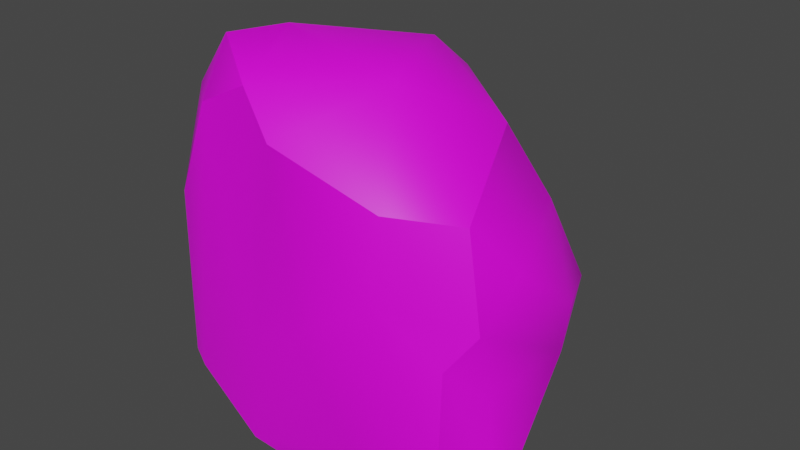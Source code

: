 # Source: StoneSingle.blend  (saved by Blender 2.90.8; exported with 4.5.12 LTS)
import bpy
from mathutils import Matrix  # noqa: F401  (used for matrix-valued properties, if any)

bpy.ops.wm.read_factory_settings(use_empty=True)
scene = bpy.context.scene
scene.name = 'Scene'

# ---- collections
col_collection = bpy.data.collections.new('Collection'); scene.collection.children.link(col_collection)

# ---- images (referenced by path relative to the original .blend; pixels are not part of the script)
import os
ASSET_DIR = os.environ.get("B2B_ASSET_DIR", "")  # directory of the original .blend (textures are referenced by path, not embedded)
HERE = os.path.dirname(os.path.abspath(__file__))  # packed textures are extracted next to this script under _unpacked/

def load_image(name, relpath, width, height, colorspace="sRGB"):
    """Load a texture the original file referenced (path relative to the .blend, or extracted next to this script)."""
    p = next((c for c in (os.path.join(HERE, relpath), os.path.join(ASSET_DIR, relpath)) if relpath and os.path.exists(c)), "")
    if p:
        img = bpy.data.images.load(p, check_existing=True)
        img.name = name
    else:  # same state as the original file: an image datablock whose file is absent (Cycles renders it pink)
        img = bpy.data.images.new(name, width, height)
        img.source = "FILE"
        img.filepath = "//" + (relpath or name)
    img.colorspace_settings.name = colorspace
    return img
img_stone_albedo_png = load_image('stone_albedo.png', 'stone_albedo.png', 1024, 1024, 'sRGB')

# ---- materials (node trees are filled in below, after node groups)
mat_stone = bpy.data.materials.new('Stone')
mat_stone.use_transparent_shadow = False

# ---- material node trees
mat_stone.use_nodes = True; mat_stone.node_tree.nodes.clear()
_N = mat_stone.node_tree.nodes; _L = mat_stone.node_tree.links
n0 = _N.new('ShaderNodeBsdfPrincipled'); n0.name = 'Principled BSDF'; n0.location = (10, 300)
n0.distribution = 'GGX'
n0.subsurface_method = 'BURLEY'
n0.inputs[3].default_value = 1.45
n0.inputs[27].default_value = (0.0, 0.0, 0.0, 1.0)
n0.inputs[28].default_value = 1.0
n1 = _N.new('ShaderNodeOutputMaterial'); n1.name = 'Material Output'; n1.location = (300, 300)
n2 = _N.new('ShaderNodeTexImage'); n2.name = 'Image Texture'; n2.location = (-280, 280)
n2.image = img_stone_albedo_png
_L.new(n0.outputs[0], n1.inputs[0])
_L.new(n2.outputs[0], n0.inputs[0])
n1.is_active_output = True

# ---- world
world_world = bpy.data.worlds.new('World'); scene.world = world_world
world_world.use_nodes = True; world_world.node_tree.nodes.clear()
_N = world_world.node_tree.nodes; _L = world_world.node_tree.links
n0 = _N.new('ShaderNodeOutputWorld'); n0.name = 'World Output'; n0.location = (300, 300)
n1 = _N.new('ShaderNodeBackground'); n1.name = 'Background'; n1.location = (10, 300)
n1.inputs[0].default_value = (0.05088, 0.05088, 0.05088, 1.0)
_L.new(n1.outputs[0], n0.inputs[0])
n0.is_active_output = True
world_world.color = (0.05088, 0.05088, 0.05088)
world_world.use_sun_shadow = False
world_world.sun_shadow_jitter_overblur = 0.0

# ---- meshes
me_stone = bpy.data.meshes.new('stone')
me_stone.from_pydata([(-0.06148, -0.0001296, 0.02621), (-0.05575, -0.02065, 0.06824), (-0.03808, 0.01764, 0.06518), (-0.03788, 0.0393, -0.03798), (-0.06765, 0.01705, -0.03218), (-0.04913, 0.04219, -0.01586), (-0.00986, -0.03335, -0.07553), (-0.02939, -0.0228, -0.07791), (0.008002, 0.006861, -0.06243), (0.05485, 0.03604, -0.0396), (0.0517, 0.04596, -0.00897), (0.07126, 0.02452, -0.001158), (-0.0002074, -0.05559, 0.0555), (0.01147, -0.05757, -0.01101), (0.04102, -0.05602, 0.01392), (0.00859, 0.01862, 0.07528), (-0.02674, 0.04518, 0.06102), (-0.02292, -0.02107, 0.08279), (-0.05985, -0.04304, 0.01674), (-0.07177, -0.01685, 0.01683), (-0.05618, -0.04052, -0.02131), (-0.03411, 0.03553, -0.05473), (-0.05386, -0.01109, -0.05407), (0.03362, -0.05582, -0.05098), (0.07798, -0.02079, -0.05227), (0.07797, 0.0028, -0.01925), (0.04448, 0.01321, 0.05317), (0.02928, -0.02821, 0.0756), (0.06497, -0.03504, 0.03895), (0.0721, -0.03747, 0.003629), (0.07667, -0.02434, 0.02244), (0.06247, 0.01497, 0.02971), (0.05568, 0.02963, 0.01103), (0.0225, 0.04533, 0.02938), (-0.0002765, 0.05058, 0.05426), (-0.04345, 0.03462, 0.02391), (-0.03998, -0.03163, -0.0763), (-0.05263, -0.04961, -0.04649), (-0.01572, -0.05571, -0.06732), (-0.0669, 0.01082, -0.000242), (-0.05178, 0.001106, -0.03349), (-0.06065, -0.02001, -0.02244), (-0.07472, -0.005315, 0.002713), (-0.02961, 0.05346, 0.02869), (-0.03255, 0.04691, 0.04831), (0.006663, 0.06909, 0.01427), (-0.01371, 0.05004, -0.04388), (-0.01192, 0.07082, -0.004839), (0.0632, -0.04635, -0.04978), (0.03771, -0.01271, -0.06169), (0.01919, -0.04831, -0.07325), (0.04278, -0.05157, 0.04225), (0.02246, 0.04478, 0.005989), (0.03443, 0.0397, -0.05092), (-0.01675, -0.04924, 0.0696), (-0.0111, 0.04188, -0.06246), (0.004399, 0.05041, -0.05722), (0.0003975, 0.07346, -0.01434), (-0.03616, -0.05047, 0.05973), (-0.04377, -0.05391, -0.04809), (-0.05022, -0.03834, 0.06029), (0.03179, 0.06203, 0.0006568), (0.01108, 0.06365, 0.003025), (-0.01212, -0.05746, -0.02341), (0.03953, 0.04812, 0.003396), (-0.06874, 0.001625, -0.01977), (-0.04783, 0.01478, -0.04297), (-0.05786, 0.01404, -0.04359), (0.07217, -0.03082, -0.02249), (0.03297, -0.05022, -0.06689), (0.05493, -0.04732, -0.06207), (0.009108, -0.05106, -0.07439), (0.06224, -0.04353, -0.01088), (0.07498, -0.03139, -0.05386), (-0.03577, -0.03813, 0.08094), (0.07815, 0.006386, -0.001823), (-0.04205, 0.02242, 0.03181), (-0.03826, 0.05939, 0.00528)], [], [(0, 1, 2), (3, 4, 5), (6, 7, 8), (9, 10, 11), (12, 13, 14), (15, 16, 17), (18, 19, 20), (21, 7, 22), (14, 13, 23), (24, 9, 25), (26, 27, 28), (29, 30, 28), (28, 31, 26), (26, 32, 33), (15, 34, 16), (4, 35, 5), (36, 37, 22), (38, 36, 6), (39, 35, 4), (40, 41, 42), (43, 44, 45), (46, 5, 47), (23, 48, 14), (49, 50, 8), (27, 51, 28), (51, 29, 28), (44, 34, 45), (33, 52, 45), (12, 51, 27), (17, 27, 15), (53, 9, 24), (9, 53, 10), (19, 18, 1), (17, 54, 27), (7, 55, 8), (56, 46, 57), (58, 18, 59), (60, 1, 18), (52, 61, 62), (61, 53, 57), (58, 59, 63), (59, 36, 38), (52, 64, 61), (33, 32, 52), (65, 40, 42), (3, 66, 67), (24, 25, 68), (22, 41, 40), (21, 22, 66), (26, 15, 27), (26, 34, 15), (69, 70, 23), (71, 23, 38), (34, 33, 45), (34, 26, 33), (18, 20, 37), (22, 37, 41), (47, 43, 45), (57, 62, 61), (14, 48, 72), (68, 73, 24), (2, 1, 17), (1, 60, 74), (46, 3, 5), (21, 55, 7), (31, 28, 30), (29, 75, 30), (74, 58, 54), (63, 54, 58), (66, 3, 21), (21, 3, 46), (30, 75, 31), (25, 9, 11), (74, 17, 1), (17, 74, 54), (22, 7, 36), (7, 6, 36), (31, 75, 11), (26, 31, 32), (44, 43, 35), (16, 2, 17), (59, 38, 63), (13, 38, 23), (64, 11, 10), (32, 31, 11), (0, 2, 76), (76, 2, 44), (29, 51, 14), (12, 14, 51), (55, 56, 8), (53, 56, 57), (19, 42, 41), (0, 35, 39), (54, 12, 27), (56, 53, 8), (8, 53, 24), (76, 44, 35), (0, 76, 35), (70, 49, 24), (8, 24, 49), (1, 0, 19), (42, 19, 0), (63, 13, 12), (63, 38, 13), (64, 10, 61), (10, 53, 61), (65, 42, 4), (4, 3, 67), (70, 24, 73), (72, 48, 73), (37, 59, 18), (37, 36, 59), (45, 62, 57), (45, 52, 62), (23, 70, 48), (70, 73, 48), (58, 60, 18), (58, 74, 60), (77, 5, 35), (5, 77, 47), (14, 72, 29), (68, 25, 29), (71, 38, 6), (71, 6, 8), (43, 77, 35), (43, 47, 77), (67, 66, 40), (66, 22, 40), (12, 54, 63), (49, 70, 69), (44, 2, 16), (16, 34, 44), (20, 19, 41), (37, 20, 41), (69, 23, 50), (69, 50, 49), (29, 25, 75), (25, 11, 75), (47, 45, 57), (57, 46, 47), (67, 65, 4), (67, 40, 65), (71, 50, 23), (71, 8, 50), (29, 72, 68), (72, 73, 68), (4, 42, 39), (42, 0, 39), (32, 11, 64), (52, 32, 64), (55, 46, 56), (55, 21, 46)])
me_stone.polygons.foreach_set('use_smooth', [True] * 152)
_k = set([(1, 2), (1, 19), (1, 74), (2, 16), (3, 21), (3, 66), (3, 67), (4, 5), (4, 42), (4, 67), (5, 77), (6, 7), (6, 71), (7, 36), (7, 55), (9, 10), (9, 24), (9, 53), (10, 61), (12, 51), (12, 54), (16, 34), (16, 44), (18, 19), (18, 37), (18, 58), (19, 42), (21, 55), (24, 73), (26, 28), (26, 34), (28, 29), (28, 51), (29, 72), (32, 52), (32, 64), (34, 45), (36, 37), (37, 59), (38, 59), (38, 71), (40, 42), (40, 66), (40, 67), (43, 44), (43, 77), (45, 57), (47, 57), (47, 77), (48, 70), (48, 72), (50, 69), (50, 71), (52, 62), (53, 56), (54, 58), (54, 74), (55, 56), (56, 57), (57, 61), (57, 62), (61, 64), (69, 70), (70, 73)])
me_stone.attributes.new('sharp_edge', 'BOOLEAN', 'EDGE').data.foreach_set('value', [ (min(e.vertices), max(e.vertices)) in _k for e in me_stone.edges])
_uv = me_stone.uv_layers.new(name='UVMap')
_uv.uv.foreach_set('vector', [0.2319, 0.799, 0.3669, 0.7459, 0.361, 0.876, 0.8145, 0.4434, 0.7346, 0.5244, 0.7426, 0.4175, 0.5048, 0.9555, 0.4389, 0.9369, 0.5372, 0.8185, 0.2755, 0.4032, 0.3341, 0.4923, 0.2536, 0.5311, 0.1297, 0.3797, 0.2344, 0.1968, 0.2945, 0.3021, 0.5698, 0.2441, 0.4312, 0.238, 0.5774, 0.0724, 0.6341, 0.6713, 0.5504, 0.6696, 0.6517, 0.5539, 0.4344, 0.3803, 0.6349, 0.3439, 0.5805, 0.4365, 0.2945, 0.3021, 0.2344, 0.1968, 0.3426, 0.1034, 0.0661, 0.4098, 0.2755, 0.4032, 0.1651, 0.4922, 0.6813, 0.3179, 0.7251, 0.1723, 0.8467, 0.2474, 0.0669, 0.6061, 0.1173, 0.6517, 0.1107, 0.7187, 0.1107, 0.7187, 0.259, 0.6418, 0.2922, 0.7244, 0.2922, 0.7244, 0.2961, 0.5704, 0.3951, 0.6252, 0.5698, 0.2441, 0.4875, 0.3124, 0.4312, 0.238, 0.0494, 0.8439, 0.2296, 0.9197, 0.1054, 0.9369, 0.6612, 0.3674, 0.6975, 0.4817, 0.5805, 0.4365, 0.851, 0.1471, 0.9185, 0.059, 0.9267, 0.1512, 0.1459, 0.8245, 0.2296, 0.9197, 0.0494, 0.8439, 0.5282, 0.4863, 0.5873, 0.543, 0.5231, 0.6246, 0.858, 0.8151, 0.8853, 0.7572, 0.9234, 0.9256, 0.881, 0.3936, 0.7426, 0.4175, 0.803, 0.2826, 0.3426, 0.1034, 0.4312, 0.1389, 0.2945, 0.3021, 0.6379, 0.8592, 0.6014, 0.982, 0.5372, 0.8185, 0.7251, 0.1723, 0.8275, 0.1558, 0.8467, 0.2474, 0.2708, 0.3872, 0.4031, 0.3054, 0.3453, 0.4015, 0.8853, 0.7572, 0.9766, 0.8005, 0.9234, 0.9256, 0.3951, 0.6252, 0.3744, 0.5512, 0.4727, 0.5596, 0.7243, 0.0461, 0.8275, 0.1558, 0.7251, 0.1723, 0.5774, 0.0724, 0.7251, 0.1723, 0.5698, 0.2441, 0.5986, 0.6995, 0.6683, 0.6909, 0.7671, 0.8541, 0.8166, 0.5511, 0.8524, 0.6138, 0.7197, 0.569, 0.9804, 0.7156, 0.8947, 0.7034, 0.9809, 0.5497, 0.5774, 0.0724, 0.6623, 0.0203, 0.7251, 0.1723, 0.4389, 0.9369, 0.4569, 0.7262, 0.5372, 0.8185, 0.9492, 0.3865, 0.881, 0.3936, 0.8506, 0.274, 0.0222, 0.3532, 0.002, 0.2013, 0.1144, 0.0282, 0.9216, 0.5671, 0.9809, 0.5497, 0.8947, 0.7034, 0.0619, 0.7032, 0.0032, 0.6813, 0.051, 0.6357, 0.6829, 0.6438, 0.8524, 0.6138, 0.7253, 0.7473, 0.0222, 0.3532, 0.1144, 0.0282, 0.1789, 0.1349, 0.8125, 0.0532, 0.9185, 0.059, 0.851, 0.1471, 0.0619, 0.7032, 0.0133, 0.7302, 0.0032, 0.6813, 0.3951, 0.6252, 0.2961, 0.5704, 0.3744, 0.5512, 0.0425, 0.9128, 0.0149, 0.9746, 0.0274, 0.8379, 0.4355, 0.4956, 0.3666, 0.4545, 0.3678, 0.4225, 0.0661, 0.4098, 0.1651, 0.4922, 0.0659, 0.5164, 0.5805, 0.4365, 0.5873, 0.543, 0.5282, 0.4863, 0.4344, 0.3803, 0.5805, 0.4365, 0.4915, 0.4449, 0.6813, 0.3179, 0.5698, 0.2441, 0.7251, 0.1723, 0.6813, 0.3179, 0.4875, 0.3124, 0.5698, 0.2441, 0.3599, 0.0559, 0.4198, 0.0938, 0.3426, 0.1034, 0.298, 0.0081, 0.3426, 0.1034, 0.2162, 0.002, 0.4561, 0.7073, 0.3951, 0.6252, 0.4727, 0.5596, 0.4561, 0.7073, 0.2922, 0.7244, 0.3951, 0.6252, 0.6341, 0.6713, 0.6517, 0.5539, 0.6975, 0.4817, 0.5805, 0.4365, 0.6975, 0.4817, 0.5873, 0.543, 0.8432, 0.9415, 0.858, 0.8151, 0.9234, 0.9256, 0.0366, 0.5759, 0.051, 0.6357, 0.0032, 0.6813, 0.2945, 0.3021, 0.4312, 0.1389, 0.3877, 0.2521, 0.0659, 0.5164, 0.0356, 0.416, 0.0661, 0.4098, 0.4628, 0.1424, 0.5034, 0.0065, 0.5774, 0.0724, 0.9809, 0.5497, 0.9216, 0.5671, 0.9116, 0.4891, 0.881, 0.3936, 0.8145, 0.4434, 0.7426, 0.4175, 0.4344, 0.3803, 0.4207, 0.3252, 0.6349, 0.3439, 0.259, 0.6418, 0.1107, 0.7187, 0.1173, 0.6517, 0.0669, 0.6061, 0.1901, 0.5442, 0.1173, 0.6517, 0.9116, 0.4891, 0.8661, 0.5511, 0.8415, 0.4963, 0.1789, 0.1349, 0.0687, 0.4032, 0.0222, 0.3532, 0.4915, 0.4449, 0.411, 0.4316, 0.4344, 0.3803, 0.8584, 0.4738, 0.8145, 0.4434, 0.881, 0.3936, 0.1173, 0.6517, 0.1901, 0.5442, 0.259, 0.6418, 0.1651, 0.4922, 0.2755, 0.4032, 0.2536, 0.5311, 0.585, 0.002, 0.5774, 0.0724, 0.5034, 0.0065, 0.5774, 0.0724, 0.585, 0.002, 0.6623, 0.0203, 0.5805, 0.4365, 0.6349, 0.3439, 0.6612, 0.3674, 0.9497, 0.085, 0.9267, 0.1512, 0.9185, 0.059, 0.259, 0.6418, 0.1901, 0.5442, 0.2536, 0.5311, 0.2922, 0.7244, 0.259, 0.6418, 0.2961, 0.5704, 0.3068, 0.9661, 0.2497, 0.9901, 0.2296, 0.9197, 0.4312, 0.238, 0.4628, 0.1424, 0.5774, 0.0724, 0.1144, 0.0282, 0.2162, 0.002, 0.1789, 0.1349, 0.2344, 0.1968, 0.2162, 0.002, 0.3426, 0.1034, 0.364, 0.5338, 0.2536, 0.5311, 0.3341, 0.4923, 0.2961, 0.5704, 0.259, 0.6418, 0.2536, 0.5311, 0.2319, 0.799, 0.361, 0.876, 0.258, 0.8872, 0.258, 0.8872, 0.361, 0.876, 0.3068, 0.9661, 0.4031, 0.3054, 0.2708, 0.3872, 0.2945, 0.3021, 0.1297, 0.3797, 0.2945, 0.3021, 0.2708, 0.3872, 0.4569, 0.7262, 0.4995, 0.689, 0.5372, 0.8185, 0.8524, 0.6138, 0.87, 0.7115, 0.7253, 0.7473, 0.5504, 0.6696, 0.5231, 0.6246, 0.5873, 0.543, 0.2319, 0.799, 0.2296, 0.9197, 0.1459, 0.8245, 0.6623, 0.0203, 0.7243, 0.0461, 0.7251, 0.1723, 0.4995, 0.689, 0.5986, 0.6995, 0.5372, 0.8185, 0.5372, 0.8185, 0.5986, 0.6995, 0.7671, 0.8541, 0.258, 0.8872, 0.3068, 0.9661, 0.2296, 0.9197, 0.2319, 0.799, 0.258, 0.8872, 0.2296, 0.9197, 0.7122, 0.9516, 0.6379, 0.8592, 0.7671, 0.8541, 0.5372, 0.8185, 0.7671, 0.8541, 0.6379, 0.8592, 0.3669, 0.7459, 0.2319, 0.799, 0.2007, 0.7397, 0.153, 0.769, 0.2007, 0.7397, 0.2319, 0.799, 0.1789, 0.1349, 0.2344, 0.1968, 0.1297, 0.3797, 0.1789, 0.1349, 0.2162, 0.002, 0.2344, 0.1968, 0.364, 0.5338, 0.3341, 0.4923, 0.4127, 0.5143, 0.7197, 0.569, 0.8524, 0.6138, 0.6829, 0.6438, 0.0425, 0.9128, 0.0274, 0.8379, 0.0844, 0.9583, 0.7346, 0.5244, 0.8145, 0.4434, 0.7802, 0.534, 0.7122, 0.9516, 0.7671, 0.8541, 0.7648, 0.888, 0.0472, 0.5691, 0.0059, 0.4477, 0.0356, 0.416, 0.0885, 0.0233, 0.1144, 0.0282, 0.002, 0.2013, 0.8174, 0.0225, 0.9185, 0.059, 0.8125, 0.0532, 0.4727, 0.5596, 0.4421, 0.5275, 0.4697, 0.4664, 0.4727, 0.5596, 0.3744, 0.5512, 0.4421, 0.5275, 0.3426, 0.1034, 0.4198, 0.0938, 0.4312, 0.1389, 0.002, 0.4123, 0.0356, 0.416, 0.0059, 0.4477, 0.8661, 0.5511, 0.9216, 0.5671, 0.8947, 0.7034, 0.8661, 0.5511, 0.9116, 0.4891, 0.9216, 0.5671, 0.1714, 0.9971, 0.1054, 0.9369, 0.2296, 0.9197, 0.7426, 0.4175, 0.7226, 0.3298, 0.803, 0.2826, 0.2945, 0.3021, 0.3877, 0.2521, 0.4031, 0.3054, 0.0659, 0.5164, 0.1651, 0.4922, 0.0669, 0.6061, 0.8862, 0.2216, 0.851, 0.1471, 0.9267, 0.1512, 0.5732, 0.9963, 0.5048, 0.9555, 0.5372, 0.8185, 0.2497, 0.9901, 0.1714, 0.9971, 0.2296, 0.9197, 0.858, 0.8151, 0.8432, 0.9415, 0.7951, 0.862, 0.3678, 0.4225, 0.3666, 0.4545, 0.3187, 0.4387, 0.4915, 0.4449, 0.5805, 0.4365, 0.5282, 0.4863, 0.1297, 0.3797, 0.0687, 0.4032, 0.1789, 0.1349, 0.6379, 0.8592, 0.7122, 0.9516, 0.6471, 0.9754, 0.3068, 0.9661, 0.361, 0.876, 0.3498, 0.9679, 0.9223, 0.7351, 0.9766, 0.8005, 0.8853, 0.7572, 0.6517, 0.5539, 0.5504, 0.6696, 0.5873, 0.543, 0.6975, 0.4817, 0.6517, 0.5539, 0.5873, 0.543, 0.3599, 0.0559, 0.3426, 0.1034, 0.3272, 0.0223, 0.6471, 0.9754, 0.6014, 0.982, 0.6379, 0.8592, 0.0669, 0.6061, 0.1651, 0.4922, 0.1901, 0.5442, 0.1651, 0.4922, 0.2536, 0.5311, 0.1901, 0.5442, 0.8432, 0.9415, 0.9234, 0.9256, 0.8573, 0.987, 0.8506, 0.274, 0.881, 0.3936, 0.803, 0.2826, 0.0629, 1.002, 0.0425, 0.9128, 0.0844, 0.9583, 0.0629, 1.002, 0.0149, 0.9746, 0.0425, 0.9128, 0.298, 0.0081, 0.3272, 0.0223, 0.3426, 0.1034, 0.5732, 0.9963, 0.5372, 0.8185, 0.6014, 0.982, 0.0669, 0.6061, 0.0472, 0.5691, 0.0659, 0.5164, 0.0472, 0.5691, 0.0356, 0.416, 0.0659, 0.5164, 0.0494, 0.8439, 0.153, 0.769, 0.1459, 0.8245, 0.153, 0.769, 0.2319, 0.799, 0.1459, 0.8245, 0.2961, 0.5704, 0.2536, 0.5311, 0.364, 0.5338, 0.0619, 0.7032, 0.0184, 0.8114, 0.0133, 0.7302, 0.9258, 0.4374, 0.881, 0.3936, 0.9492, 0.3865, 0.9258, 0.4374, 0.8584, 0.4738, 0.881, 0.3936])
me_stone.materials.append(mat_stone)
me_stone.use_remesh_fix_poles = True
me_stone.use_remesh_preserve_attributes = False
me_stone.use_mirror_vertex_groups = False
me_stone.update()
me_stone.normals_split_custom_set([tuple(v) for v in zip(*[iter([-0.8362, 0.4276, 0.3434, -0.858, 0.4058, 0.3151, -0.8714, 0.4179, 0.2571, -0.4957, 0.7878, -0.3656, -0.5708, 0.6249, -0.5326, -0.5248, 0.759, -0.3854, 0.2373, 0.204, -0.9498, 0.2448, 0.188, -0.9512, 0.2325, 0.1795, -0.9559, 0.8294, 0.5143, -0.2183, 0.6914, 0.6741, 0.2597, 0.8199, 0.5542, 0.1435, -0.1636, -0.984, 0.07092, 0.01867, -0.9998, 0.0008124, 0.2922, -0.9546, 0.05879, 0.239, 0.3719, 0.897, -0.08651, 0.422, 0.9025, -0.08645, 0.007312, 0.9962, -0.9169, -0.3825, -0.1139, -0.9, -0.398, -0.1777, -0.9752, -0.1889, -0.1157, -0.6654, 0.3621, -0.6528, -0.5272, 0.3625, -0.7685, -0.8807, 0.1718, -0.4413, 0.2922, -0.9546, 0.05879, 0.01867, -0.9998, 0.0008124, 0.1601, -0.9745, -0.1574, 0.9971, -0.0755, 0.002232, 0.8294, 0.5143, -0.2183, 0.977, 0.1765, -0.1193, 0.6044, 0.2827, 0.7449, 0.4303, -0.2605, 0.8643, 0.668, -0.2572, 0.6983, 0.93, -0.3642, -0.04999, 0.9442, -0.14, 0.2983, 0.8406, -0.07353, 0.5367, 0.8406, -0.07353, 0.5367, 0.7247, 0.4811, 0.4933, 0.6705, 0.5367, 0.5123, 0.6705, 0.5367, 0.5123, 0.5473, 0.7445, 0.3823, 0.6267, 0.7296, 0.2737, 0.239, 0.3719, 0.897, 0.2394, 0.5791, 0.7793, -0.08651, 0.422, 0.9025, -0.8339, 0.5281, 0.1605, -0.8544, 0.4011, 0.3302, -0.8721, 0.4426, 0.2088, -0.7154, 0.2304, -0.6596, -0.9572, -0.1238, -0.2617, -0.8807, 0.1718, -0.4413, -0.2363, -0.4598, -0.856, -0.2115, -0.4853, -0.8484, -0.07528, -0.3032, -0.9499, -0.8319, 0.513, 0.2114, -0.8544, 0.4011, 0.3302, -0.8339, 0.5281, 0.1605, -0.9513, 0.2519, -0.1775, -0.9559, -0.06631, -0.2861, -0.8908, -0.343, -0.2981, -0.2803, 0.9149, 0.2906, -0.1954, 0.9385, 0.2846, -0.208, 0.929, 0.3059, -0.4031, 0.8193, -0.4078, -0.5248, 0.759, -0.3854, -0.4812, 0.7835, -0.393, 0.1601, -0.9745, -0.1574, 0.3476, -0.9359, -0.0569, 0.2922, -0.9546, 0.05879, 0.2522, 0.2686, -0.9297, 0.2034, 0.1658, -0.965, 0.2325, 0.1795, -0.9559, 0.4303, -0.2605, 0.8643, 0.424, -0.6522, 0.6284, 0.668, -0.2572, 0.6983, 0.3499, -0.9255, 0.145, 0.5434, -0.8363, 0.07229, 0.6048, -0.7768, 0.1755, -0.1954, 0.9385, 0.2846, -0.1696, 0.9216, 0.3491, -0.208, 0.929, 0.3059, 0.6267, 0.7296, 0.2737, 0.6718, 0.7407, -0.005858, 0.7679, 0.6295, 0.1185, 0.2565, -0.7361, 0.6263, 0.424, -0.6522, 0.6284, 0.4303, -0.2605, 0.8643, -0.08645, 0.007312, 0.9962, 0.4303, -0.2605, 0.8643, 0.239, 0.3719, 0.897, 0.3042, 0.2163, -0.9277, 0.4999, 0.3774, -0.7795, 0.2938, 0.178, -0.9391, 0.3103, 0.9132, -0.2642, 0.4026, 0.8496, -0.3408, 0.4537, 0.8349, -0.3116, -0.8821, -0.4022, 0.2452, -0.8468, -0.4734, 0.2426, -0.8291, -0.4256, 0.3626, -0.08645, 0.007312, 0.9962, 0.1986, -0.5206, 0.8304, 0.4303, -0.2605, 0.8643, 0.2448, 0.188, -0.9512, 0.2585, 0.14, -0.9558, 0.2325, 0.1795, -0.9559, -0.3422, 0.829, -0.4424, -0.4031, 0.8193, -0.4078, -0.4497, 0.792, -0.4129, -0.07942, -0.9938, 0.07765, -0.3937, -0.9175, 0.05631, -0.2401, -0.9706, 0.01806, -0.7489, -0.5701, 0.3379, -0.8291, -0.4256, 0.3626, -0.8468, -0.4734, 0.2426, 0.09928, 0.2865, 0.9529, 0.1235, 0.4066, 0.9052, 0.1335, 0.7371, 0.6625, 0.4735, 0.8168, -0.3295, 0.4026, 0.8496, -0.3408, 0.434, 0.8263, -0.359, -0.07942, -0.9938, 0.07765, -0.2401, -0.9706, 0.01806, -0.06248, -0.998, 0.004168, -0.4411, -0.6743, -0.5922, -0.2115, -0.4853, -0.8484, -0.2363, -0.4598, -0.856, 0.09928, 0.2865, 0.9529, 0.07237, 0.3542, 0.9324, 0.1235, 0.4066, 0.9052, 0.6267, 0.7296, 0.2737, 0.5473, 0.7445, 0.3823, 0.6718, 0.7407, -0.005858, -0.6949, -0.5874, -0.4148, -0.4536, -0.7137, -0.5338, -0.6766, -0.6334, -0.3754, 0.04732, 0.1807, -0.9824, 0.07086, -0.1301, -0.989, 0.08096, -0.301, -0.9502, 0.9971, -0.0755, 0.002232, 0.977, 0.1765, -0.1193, 0.9196, -0.3917, 0.03039, -0.8807, 0.1718, -0.4413, -0.9559, -0.06631, -0.2861, -0.9513, 0.2519, -0.1775, -0.6654, 0.3621, -0.6528, -0.8807, 0.1718, -0.4413, -0.8978, 0.3427, -0.2768, 0.6044, 0.2827, 0.7449, 0.239, 0.3719, 0.897, 0.4303, -0.2605, 0.8643, 0.6044, 0.2827, 0.7449, 0.2394, 0.5791, 0.7793, 0.239, 0.3719, 0.897, 0.09298, -0.9377, -0.3348, 0.2754, -0.9418, -0.1929, 0.1601, -0.9745, -0.1574, 0.1461, -0.9283, -0.3419, 0.1601, -0.9745, -0.1574, -0.006225, -0.9957, -0.09271, 0.6021, 0.6873, 0.4064, 0.6267, 0.7296, 0.2737, 0.7679, 0.6295, 0.1185, 0.6021, 0.6873, 0.4064, 0.6705, 0.5367, 0.5123, 0.6267, 0.7296, 0.2737, -0.9169, -0.3825, -0.1139, -0.9752, -0.1889, -0.1157, -0.9572, -0.1238, -0.2617, -0.8807, 0.1718, -0.4413, -0.9572, -0.1238, -0.2617, -0.9559, -0.06631, -0.2861, -0.1847, 0.947, 0.2627, -0.2803, 0.9149, 0.2906, -0.208, 0.929, 0.3059, 0.1195, 0.8941, 0.4316, 0.1335, 0.7371, 0.6625, 0.1235, 0.4066, 0.9052, 0.2922, -0.9546, 0.05879, 0.3476, -0.9359, -0.0569, 0.5484, -0.8348, 0.04867, 0.9196, -0.3917, 0.03039, 0.8748, -0.4845, -0.0017, 0.9971, -0.0755, 0.002232, -0.3527, 0.2696, 0.896, -0.3914, 0.2332, 0.8902, -0.08645, 0.007312, 0.9962, -0.8291, -0.4256, 0.3626, -0.7489, -0.5701, 0.3379, -0.502, -0.7085, 0.496, -0.4031, 0.8193, -0.4078, -0.4957, 0.7878, -0.3656, -0.5248, 0.759, -0.3854, -0.6654, 0.3621, -0.6528, -0.3794, 0.3151, -0.8699, -0.5272, 0.3625, -0.7685, 0.7247, 0.4811, 0.4933, 0.8406, -0.07353, 0.5367, 0.9442, -0.14, 0.2983, 0.93, -0.3642, -0.04999, 0.9784, 0.1744, 0.1113, 0.9442, -0.14, 0.2983, -0.502, -0.7085, 0.496, -0.488, -0.7814, 0.389, -0.1986, -0.8455, 0.4957, -0.06248, -0.998, 0.004168, -0.119, -0.9895, 0.08152, -0.07942, -0.9938, 0.07765, -0.8978, 0.3427, -0.2768, -0.8658, 0.4096, -0.2876, -0.6654, 0.3621, -0.6528, -0.4179, 0.8418, -0.3418, -0.4957, 0.7878, -0.3656, -0.4031, 0.8193, -0.4078, 0.9442, -0.14, 0.2983, 0.9784, 0.1744, 0.1113, 0.7247, 0.4811, 0.4933, 0.977, 0.1765, -0.1193, 0.8294, 0.5143, -0.2183, 0.8199, 0.5542, 0.1435, -0.04313, -0.07551, 0.9962, -0.08645, 0.007312, 0.9962, -0.3914, 0.2332, 0.8902, -0.08645, 0.007312, 0.9962, -0.04313, -0.07551, 0.9962, 0.1986, -0.5206, 0.8304, -0.8807, 0.1718, -0.4413, -0.5272, 0.3625, -0.7685, -0.7154, 0.2304, -0.6596, 0.01423, -0.1959, -0.9805, -0.07528, -0.3032, -0.9499, -0.2115, -0.4853, -0.8484, 0.7247, 0.4811, 0.4933, 0.9784, 0.1744, 0.1113, 0.8199, 0.5542, 0.1435, 0.6705, 0.5367, 0.5123, 0.7247, 0.4811, 0.4933, 0.5473, 0.7445, 0.3823, -0.8927, 0.3776, 0.2459, -0.8106, 0.5341, 0.2403, -0.8544, 0.4011, 0.3302, -0.08651, 0.422, 0.9025, -0.3527, 0.2696, 0.896, -0.08645, 0.007312, 0.9962, -0.2401, -0.9706, 0.01806, -0.006225, -0.9957, -0.09271, -0.06248, -0.998, 0.004168, 0.01867, -0.9998, 0.0008124, -0.006225, -0.9957, -0.09271, 0.1601, -0.9745, -0.1574, 0.6339, 0.5678, 0.5251, 0.8199, 0.5542, 0.1435, 0.6914, 0.6741, 0.2597, 0.5473, 0.7445, 0.3823, 0.7247, 0.4811, 0.4933, 0.8199, 0.5542, 0.1435, -0.8362, 0.4276, 0.3434, -0.8714, 0.4179, 0.2571, -0.8289, 0.392, 0.399, -0.8289, 0.392, 0.399, -0.8714, 0.4179, 0.2571, -0.8927, 0.3776, 0.2459, 0.5434, -0.8363, 0.07229, 0.3499, -0.9255, 0.145, 0.2922, -0.9546, 0.05879, -0.1636, -0.984, 0.07092, 0.2922, -0.9546, 0.05879, 0.3499, -0.9255, 0.145, 0.2585, 0.14, -0.9558, 0.2497, 0.1354, -0.9588, 0.2325, 0.1795, -0.9559, 0.4026, 0.8496, -0.3408, 0.3816, 0.8286, -0.4097, 0.434, 0.8263, -0.359, -0.9, -0.398, -0.1777, -0.8908, -0.343, -0.2981, -0.9559, -0.06631, -0.2861, -0.8362, 0.4276, 0.3434, -0.8544, 0.4011, 0.3302, -0.8319, 0.513, 0.2114, 0.1986, -0.5206, 0.8304, 0.2565, -0.7361, 0.6263, 0.4303, -0.2605, 0.8643, 0.2497, 0.1354, -0.9588, 0.3042, 0.2163, -0.9277, 0.2325, 0.1795, -0.9559, 0.2325, 0.1795, -0.9559, 0.3042, 0.2163, -0.9277, 0.2938, 0.178, -0.9391, -0.8289, 0.392, 0.399, -0.8927, 0.3776, 0.2459, -0.8544, 0.4011, 0.3302, -0.8362, 0.4276, 0.3434, -0.8289, 0.392, 0.399, -0.8544, 0.4011, 0.3302, 0.2335, 0.1168, -0.9653, 0.2522, 0.2686, -0.9297, 0.2938, 0.178, -0.9391, 0.2325, 0.1795, -0.9559, 0.2938, 0.178, -0.9391, 0.2522, 0.2686, -0.9297, -0.858, 0.4058, 0.3151, -0.8362, 0.4276, 0.3434, -0.8691, 0.3265, 0.3716, -0.8559, 0.4121, 0.3123, -0.8691, 0.3265, 0.3716, -0.8362, 0.4276, 0.3434, -0.06248, -0.998, 0.004168, 0.01867, -0.9998, 0.0008124, -0.1636, -0.984, 0.07092, -0.06248, -0.998, 0.004168, -0.006225, -0.9957, -0.09271, 0.01867, -0.9998, 0.0008124, 0.6339, 0.5678, 0.5251, 0.6914, 0.6741, 0.2597, 0.6649, 0.4823, 0.5703, 0.4537, 0.8349, -0.3116, 0.4026, 0.8496, -0.3408, 0.4735, 0.8168, -0.3295, -0.6949, -0.5874, -0.4148, -0.6766, -0.6334, -0.3754, -0.7829, -0.3557, -0.5104, -0.5708, 0.6249, -0.5326, -0.4957, 0.7878, -0.3656, -0.5446, 0.5676, -0.6174, 0.2335, 0.1168, -0.9653, 0.2938, 0.178, -0.9391, 0.3497, 0.04192, -0.9359, 0.7451, -0.6622, -0.0794, 0.7497, -0.6382, -0.1752, 0.8748, -0.4845, -0.0017, -0.4301, -0.9017, 0.04452, -0.2401, -0.9706, 0.01806, -0.3937, -0.9175, 0.05631, -0.4359, -0.6768, -0.5932, -0.2115, -0.4853, -0.8484, -0.4411, -0.6743, -0.5922, 0.7679, 0.6295, 0.1185, 0.7917, 0.6107, 0.01621, 0.7197, 0.6924, -0.05171, 0.7679, 0.6295, 0.1185, 0.6718, 0.7407, -0.005858, 0.7917, 0.6107, 0.01621, 0.1601, -0.9745, -0.1574, 0.2754, -0.9418, -0.1929, 0.3476, -0.9359, -0.0569, 0.6649, -0.6322, -0.3978, 0.8748, -0.4845, -0.0017, 0.7497, -0.6382, -0.1752, -0.488, -0.7814, 0.389, -0.7489, -0.5701, 0.3379, -0.8468, -0.4734, 0.2426, -0.488, -0.7814, 0.389, -0.502, -0.7085, 0.496, -0.7489, -0.5701, 0.3379, -0.878, 0.3914, 0.2757, -0.8721, 0.4426, 0.2088, -0.8544, 0.4011, 0.3302, -0.5248, 0.759, -0.3854, -0.4879, 0.7828, -0.3862, -0.4812, 0.7835, -0.393, 0.2922, -0.9546, 0.05879, 0.5484, -0.8348, 0.04867, 0.5434, -0.8363, 0.07229, 0.9196, -0.3917, 0.03039, 0.977, 0.1765, -0.1193, 0.93, -0.3642, -0.04999, -0.2121, -0.2873, -0.9341, -0.2363, -0.4598, -0.856, -0.07528, -0.3032, -0.9499, 0.1289, 0.2029, -0.9707, 0.2373, 0.204, -0.9498, 0.2325, 0.1795, -0.9559, -0.8106, 0.5341, 0.2403, -0.878, 0.3914, 0.2757, -0.8544, 0.4011, 0.3302, -0.2803, 0.9149, 0.2906, -0.1847, 0.947, 0.2627, -0.2671, 0.9061, 0.3281, 0.08096, -0.301, -0.9502, 0.07086, -0.1301, -0.989, 0.0928, -0.585, -0.8057, -0.8978, 0.3427, -0.2768, -0.8807, 0.1718, -0.4413, -0.9513, 0.2519, -0.1775, -0.1636, -0.984, 0.07092, -0.119, -0.9895, 0.08152, -0.06248, -0.998, 0.004168, 0.2522, 0.2686, -0.9297, 0.2335, 0.1168, -0.9653, 0.3279, 0.08876, -0.9405, -0.8927, 0.3776, 0.2459, -0.8714, 0.4179, 0.2571, -0.8121, 0.399, 0.4258, -0.1473, 0.9689, 0.1988, -0.1696, 0.9216, 0.3491, -0.1954, 0.9385, 0.2846, -0.9752, -0.1889, -0.1157, -0.9, -0.398, -0.1777, -0.9559, -0.06631, -0.2861, -0.9572, -0.1238, -0.2617, -0.9752, -0.1889, -0.1157, -0.9559, -0.06631, -0.2861, 0.09298, -0.9377, -0.3348, 0.1601, -0.9745, -0.1574, 0.2281, -0.8683, -0.4405, 0.3279, 0.08876, -0.9405, 0.2034, 0.1658, -0.965, 0.2522, 0.2686, -0.9297, 0.93, -0.3642, -0.04999, 0.977, 0.1765, -0.1193, 0.9784, 0.1744, 0.1113, 0.977, 0.1765, -0.1193, 0.8199, 0.5542, 0.1435, 0.9784, 0.1744, 0.1113, -0.1847, 0.947, 0.2627, -0.208, 0.929, 0.3059, -0.08165, 0.9824, 0.1682, -0.4497, 0.792, -0.4129, -0.4031, 0.8193, -0.4078, -0.4812, 0.7835, -0.393, -0.6127, -0.5506, -0.567, -0.6949, -0.5874, -0.4148, -0.7829, -0.3557, -0.5104, -0.6127, -0.5506, -0.567, -0.4536, -0.7137, -0.5338, -0.6949, -0.5874, -0.4148, 0.1461, -0.9283, -0.3419, 0.2281, -0.8683, -0.4405, 0.1601, -0.9745, -0.1574, 0.1289, 0.2029, -0.9707, 0.2325, 0.1795, -0.9559, 0.2034, 0.1658, -0.965, 0.93, -0.3642, -0.04999, 0.7451, -0.6622, -0.0794, 0.9196, -0.3917, 0.03039, 0.7451, -0.6622, -0.0794, 0.8748, -0.4845, -0.0017, 0.9196, -0.3917, 0.03039, -0.8339, 0.5281, 0.1605, -0.8559, 0.4121, 0.3123, -0.8319, 0.513, 0.2114, -0.8559, 0.4121, 0.3123, -0.8362, 0.4276, 0.3434, -0.8319, 0.513, 0.2114, 0.5473, 0.7445, 0.3823, 0.8199, 0.5542, 0.1435, 0.6339, 0.5678, 0.5251, 0.09928, 0.2865, 0.9529, 0.05504, 0.4217, 0.9051, 0.07237, 0.3542, 0.9324, -0.3479, 0.8392, -0.4179, -0.4031, 0.8193, -0.4078, -0.3422, 0.829, -0.4424, -0.3479, 0.8392, -0.4179, -0.4179, 0.8418, -0.3418, -0.4031, 0.8193, -0.4078])] * 3)])

# ---- objects
ob_stone = bpy.data.objects.new('stone', me_stone)

# ---- transforms, parenting, visibility, modifiers, constraints
ob_stone.location = (0.0, 0.0, 0.0)
ob_stone.lineart.crease_threshold = 0.0

# ---- collection membership
col_collection.objects.link(ob_stone)

# ---- scene / render settings (as saved in the file)
scene.frame_start = 0; scene.frame_end = 228; scene.frame_set(98)
scene.render.engine = 'BLENDER_EEVEE_NEXT'
scene.cycles.use_denoising = False
scene.cycles.samples = 128
scene.cycles.sampling_pattern = 'TABULATED_SOBOL'
scene.cycles.use_adaptive_sampling = False
scene.cycles.use_light_tree = False
scene.view_settings.view_transform = 'Filmic'
bpy.context.view_layer.update()

# ---- added for rendering (the .blend has no active camera and no usable light): camera, sun
cam_auto = bpy.data.cameras.new('AutoCamera')
cam_auto.lens = 50.0
cam_auto.sensor_width = 36.0
cam_auto.clip_end = 1000.0
ob_auto_camera = bpy.data.objects.new('AutoCamera', cam_auto)
scene.collection.objects.link(ob_auto_camera)
ob_auto_camera.location = (0.240065, -0.278073, 0.193116)
ob_auto_camera.rotation_euler = (1.09748, -7.21219e-08, 0.694738)
scene.camera = ob_auto_camera
light_auto_sun = bpy.data.lights.new('AutoSun', 'SUN')
light_auto_sun.energy = 3.0
light_auto_sun.angle = 0.0523599
ob_auto_sun = bpy.data.objects.new('AutoSun', light_auto_sun)
scene.collection.objects.link(ob_auto_sun)
ob_auto_sun.rotation_euler = (0.872665, 0.174533, 0.523599)
bpy.context.view_layer.update()
